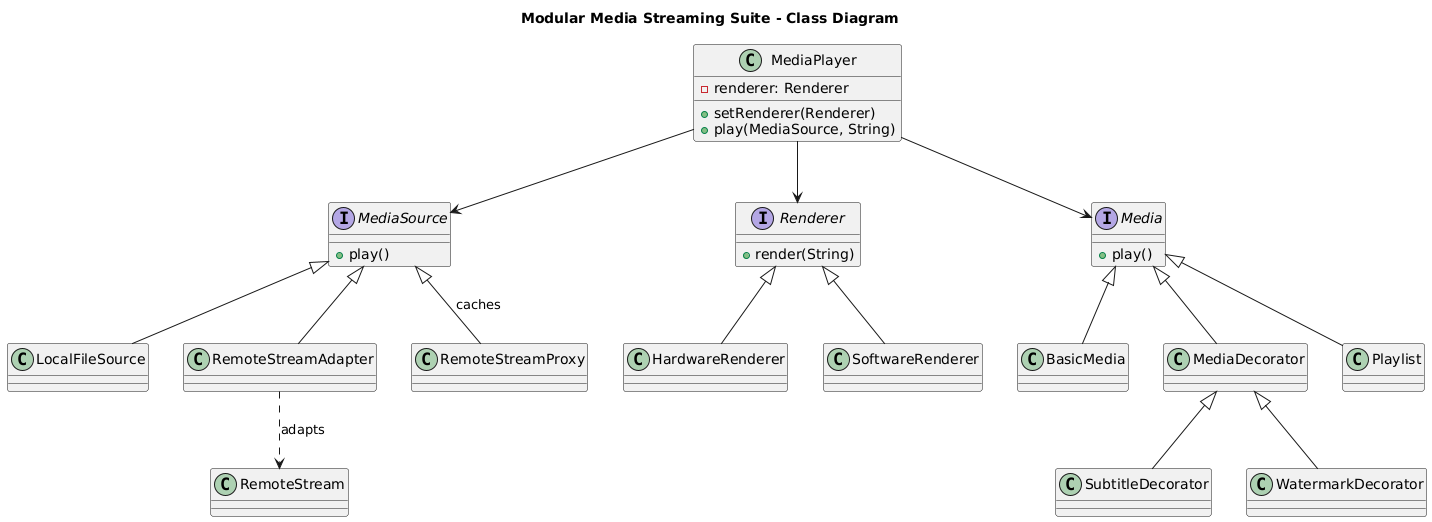

The diagram above was rendered by PlantUML. Its source (embedded in the PNG):
@startuml
title Modular Media Streaming Suite - Class Diagram

class MediaPlayer {
  - renderer: Renderer
  + setRenderer(Renderer)
  + play(MediaSource, String)
}

interface MediaSource {
  + play()
}

class LocalFileSource
class RemoteStream
class RemoteStreamAdapter
class RemoteStreamProxy

interface Renderer {
  + render(String)
}

class HardwareRenderer
class SoftwareRenderer

interface Media {
  + play()
}

class BasicMedia
class MediaDecorator
class SubtitleDecorator
class WatermarkDecorator
class Playlist

MediaPlayer --> Renderer
MediaPlayer --> MediaSource
MediaPlayer --> Media

MediaSource <|-- LocalFileSource
MediaSource <|-- RemoteStreamAdapter
RemoteStreamAdapter ..> RemoteStream : adapts
MediaSource <|-- RemoteStreamProxy : caches

Renderer <|-- HardwareRenderer
Renderer <|-- SoftwareRenderer

Media <|-- BasicMedia
Media <|-- MediaDecorator
MediaDecorator <|-- SubtitleDecorator
MediaDecorator <|-- WatermarkDecorator
Media <|-- Playlist
@enduml